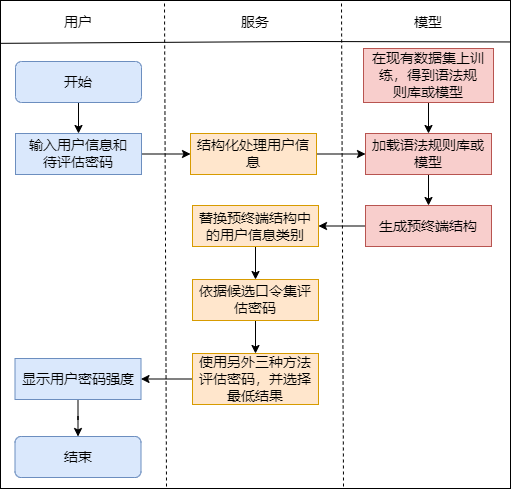

The diagram above was exported from draw.io. Its source (the exported page's mxGraphModel, read from the mxfile embedded in the PNG):
<mxGraphModel dx="1185" dy="622" grid="0" gridSize="10" guides="1" tooltips="1" connect="1" arrows="1" fold="1" page="1" pageScale="1" pageWidth="3300" pageHeight="2339" math="0" shadow="0">
  <root>
    <mxCell id="0" />
    <mxCell id="1" parent="0" />
    <mxCell id="ffDRWFsEFhsE68SISmZb-1" value="" style="rounded=0;whiteSpace=wrap;html=1;fontSize=14;" parent="1" vertex="1">
      <mxGeometry x="213" y="78" width="510" height="488" as="geometry" />
    </mxCell>
    <mxCell id="ffDRWFsEFhsE68SISmZb-2" style="rounded=0;orthogonalLoop=1;jettySize=auto;html=1;exitX=1;exitY=0.5;exitDx=0;exitDy=0;entryX=0;entryY=0.5;entryDx=0;entryDy=0;fontSize=14;" parent="1" source="ffDRWFsEFhsE68SISmZb-3" target="ffDRWFsEFhsE68SISmZb-5" edge="1">
      <mxGeometry relative="1" as="geometry" />
    </mxCell>
    <mxCell id="ffDRWFsEFhsE68SISmZb-3" value="输入用户信息和&lt;br style=&quot;font-size: 14px;&quot;&gt;待评估密码" style="rounded=0;whiteSpace=wrap;html=1;fontSize=14;fillColor=#dae8fc;strokeColor=#6c8ebf;" parent="1" vertex="1">
      <mxGeometry x="228" y="211" width="126" height="41" as="geometry" />
    </mxCell>
    <mxCell id="ffDRWFsEFhsE68SISmZb-4" style="edgeStyle=none;rounded=0;orthogonalLoop=1;jettySize=auto;html=1;exitX=1;exitY=0.5;exitDx=0;exitDy=0;entryX=0;entryY=0.5;entryDx=0;entryDy=0;fontSize=14;" parent="1" source="ffDRWFsEFhsE68SISmZb-5" target="ffDRWFsEFhsE68SISmZb-7" edge="1">
      <mxGeometry relative="1" as="geometry" />
    </mxCell>
    <mxCell id="ffDRWFsEFhsE68SISmZb-5" value="结构化处理用户信息" style="rounded=0;whiteSpace=wrap;html=1;fontSize=14;fillColor=#ffe6cc;strokeColor=#d79b00;" parent="1" vertex="1">
      <mxGeometry x="403" y="211" width="126" height="41" as="geometry" />
    </mxCell>
    <mxCell id="ffDRWFsEFhsE68SISmZb-6" style="edgeStyle=none;rounded=0;orthogonalLoop=1;jettySize=auto;html=1;exitX=0.5;exitY=1;exitDx=0;exitDy=0;fontSize=14;" parent="1" source="ffDRWFsEFhsE68SISmZb-7" target="ffDRWFsEFhsE68SISmZb-9" edge="1">
      <mxGeometry relative="1" as="geometry" />
    </mxCell>
    <mxCell id="ffDRWFsEFhsE68SISmZb-7" value="加载语法规则库或模型" style="rounded=0;whiteSpace=wrap;html=1;fontSize=14;fillColor=#f8cecc;strokeColor=#b85450;" parent="1" vertex="1">
      <mxGeometry x="578" y="211" width="126" height="41" as="geometry" />
    </mxCell>
    <mxCell id="ffDRWFsEFhsE68SISmZb-8" style="edgeStyle=none;rounded=0;orthogonalLoop=1;jettySize=auto;html=1;exitX=0;exitY=0.5;exitDx=0;exitDy=0;entryX=1;entryY=0.5;entryDx=0;entryDy=0;fontSize=14;" parent="1" source="ffDRWFsEFhsE68SISmZb-9" target="ffDRWFsEFhsE68SISmZb-11" edge="1">
      <mxGeometry relative="1" as="geometry" />
    </mxCell>
    <mxCell id="ffDRWFsEFhsE68SISmZb-9" value="生成预终端结构" style="rounded=0;whiteSpace=wrap;html=1;fontSize=14;fillColor=#f8cecc;strokeColor=#b85450;" parent="1" vertex="1">
      <mxGeometry x="578" y="283" width="126" height="41" as="geometry" />
    </mxCell>
    <mxCell id="ffDRWFsEFhsE68SISmZb-10" style="edgeStyle=none;rounded=0;orthogonalLoop=1;jettySize=auto;html=1;exitX=0.5;exitY=1;exitDx=0;exitDy=0;fontSize=14;" parent="1" source="ffDRWFsEFhsE68SISmZb-11" target="ffDRWFsEFhsE68SISmZb-13" edge="1">
      <mxGeometry relative="1" as="geometry" />
    </mxCell>
    <mxCell id="ffDRWFsEFhsE68SISmZb-11" value="替换预终端结构中的用户信息类别" style="rounded=0;whiteSpace=wrap;html=1;fontSize=14;fillColor=#ffe6cc;strokeColor=#d79b00;" parent="1" vertex="1">
      <mxGeometry x="405" y="283" width="126" height="41" as="geometry" />
    </mxCell>
    <mxCell id="5x-683Bw99dsos2EQv_D-2" style="edgeStyle=orthogonalEdgeStyle;rounded=0;orthogonalLoop=1;jettySize=auto;html=1;exitX=0.5;exitY=1;exitDx=0;exitDy=0;" parent="1" source="ffDRWFsEFhsE68SISmZb-13" target="5x-683Bw99dsos2EQv_D-1" edge="1">
      <mxGeometry relative="1" as="geometry" />
    </mxCell>
    <mxCell id="ffDRWFsEFhsE68SISmZb-13" value="依据候选口令集评估密码" style="rounded=0;whiteSpace=wrap;html=1;fontSize=14;fillColor=#ffe6cc;strokeColor=#d79b00;" parent="1" vertex="1">
      <mxGeometry x="405" y="357" width="126" height="41" as="geometry" />
    </mxCell>
    <mxCell id="jH_d2q4paIa562wmtzkh-5" style="edgeStyle=orthogonalEdgeStyle;rounded=0;orthogonalLoop=1;jettySize=auto;html=1;exitX=0.5;exitY=1;exitDx=0;exitDy=0;fontSize=14;" parent="1" source="ffDRWFsEFhsE68SISmZb-14" target="jH_d2q4paIa562wmtzkh-4" edge="1">
      <mxGeometry relative="1" as="geometry" />
    </mxCell>
    <mxCell id="ffDRWFsEFhsE68SISmZb-14" value="显示用户密码强度" style="rounded=0;whiteSpace=wrap;html=1;fontSize=14;fillColor=#dae8fc;strokeColor=#6c8ebf;" parent="1" vertex="1">
      <mxGeometry x="227.5" y="436" width="126" height="41" as="geometry" />
    </mxCell>
    <mxCell id="ffDRWFsEFhsE68SISmZb-15" style="edgeStyle=none;rounded=0;orthogonalLoop=1;jettySize=auto;html=1;exitX=0.5;exitY=1;exitDx=0;exitDy=0;entryX=0.5;entryY=0;entryDx=0;entryDy=0;fontSize=14;" parent="1" source="ffDRWFsEFhsE68SISmZb-16" target="ffDRWFsEFhsE68SISmZb-7" edge="1">
      <mxGeometry relative="1" as="geometry" />
    </mxCell>
    <mxCell id="ffDRWFsEFhsE68SISmZb-16" value="在现有数据集上训练，得到语法规&lt;br&gt;则库或模型" style="rounded=0;whiteSpace=wrap;html=1;fontSize=14;fillColor=#f8cecc;strokeColor=#b85450;" parent="1" vertex="1">
      <mxGeometry x="576" y="126" width="130" height="54" as="geometry" />
    </mxCell>
    <mxCell id="ffDRWFsEFhsE68SISmZb-20" value="用户" style="text;html=1;strokeColor=none;fillColor=none;align=center;verticalAlign=middle;whiteSpace=wrap;rounded=0;fontSize=14;" parent="1" vertex="1">
      <mxGeometry x="261" y="85.38" width="60" height="30" as="geometry" />
    </mxCell>
    <mxCell id="ffDRWFsEFhsE68SISmZb-21" value="服务" style="text;html=1;strokeColor=none;fillColor=none;align=center;verticalAlign=middle;whiteSpace=wrap;rounded=0;fontSize=14;" parent="1" vertex="1">
      <mxGeometry x="438" y="85.38" width="60" height="30" as="geometry" />
    </mxCell>
    <mxCell id="ffDRWFsEFhsE68SISmZb-22" value="模型" style="text;html=1;strokeColor=none;fillColor=none;align=center;verticalAlign=middle;whiteSpace=wrap;rounded=0;fontSize=14;" parent="1" vertex="1">
      <mxGeometry x="611" y="85.38" width="60" height="30" as="geometry" />
    </mxCell>
    <mxCell id="jH_d2q4paIa562wmtzkh-3" style="edgeStyle=orthogonalEdgeStyle;rounded=0;orthogonalLoop=1;jettySize=auto;html=1;exitX=0.5;exitY=1;exitDx=0;exitDy=0;fontSize=14;" parent="1" source="jH_d2q4paIa562wmtzkh-1" target="ffDRWFsEFhsE68SISmZb-3" edge="1">
      <mxGeometry relative="1" as="geometry" />
    </mxCell>
    <mxCell id="jH_d2q4paIa562wmtzkh-1" value="开始" style="rounded=1;whiteSpace=wrap;html=1;fontSize=14;fillColor=#dae8fc;strokeColor=#6c8ebf;" parent="1" vertex="1">
      <mxGeometry x="228" y="139" width="126" height="41" as="geometry" />
    </mxCell>
    <mxCell id="jH_d2q4paIa562wmtzkh-4" value="结束" style="rounded=1;whiteSpace=wrap;html=1;fontSize=14;fillColor=#dae8fc;strokeColor=#6c8ebf;" parent="1" vertex="1">
      <mxGeometry x="227.5" y="514" width="126" height="41" as="geometry" />
    </mxCell>
    <mxCell id="jH_d2q4paIa562wmtzkh-6" value="" style="endArrow=none;html=1;rounded=0;fontSize=14;entryX=1;entryY=0.101;entryDx=0;entryDy=0;entryPerimeter=0;exitX=-0.001;exitY=0.104;exitDx=0;exitDy=0;exitPerimeter=0;" parent="1" edge="1">
      <mxGeometry width="50" height="50" relative="1" as="geometry">
        <mxPoint x="213" y="120.84000000000003" as="sourcePoint" />
        <mxPoint x="723.51" y="119.46000000000004" as="targetPoint" />
        <Array as="points">
          <mxPoint x="517.51" y="119" />
        </Array>
      </mxGeometry>
    </mxCell>
    <mxCell id="5x-683Bw99dsos2EQv_D-3" style="edgeStyle=orthogonalEdgeStyle;rounded=0;orthogonalLoop=1;jettySize=auto;html=1;exitX=0;exitY=0.5;exitDx=0;exitDy=0;entryX=1;entryY=0.5;entryDx=0;entryDy=0;" parent="1" source="5x-683Bw99dsos2EQv_D-1" target="ffDRWFsEFhsE68SISmZb-14" edge="1">
      <mxGeometry relative="1" as="geometry" />
    </mxCell>
    <mxCell id="5x-683Bw99dsos2EQv_D-1" value="使用另外三种方法评估密码，并选择最低结果" style="rounded=0;whiteSpace=wrap;html=1;fontSize=14;fillColor=#ffe6cc;strokeColor=#d79b00;" parent="1" vertex="1">
      <mxGeometry x="405" y="431" width="126" height="51" as="geometry" />
    </mxCell>
    <mxCell id="5x-683Bw99dsos2EQv_D-4" value="" style="endArrow=none;dashed=1;html=1;rounded=0;fontSize=14;" parent="1" edge="1">
      <mxGeometry width="50" height="50" relative="1" as="geometry">
        <mxPoint x="379" y="564" as="sourcePoint" />
        <mxPoint x="377" y="80" as="targetPoint" />
      </mxGeometry>
    </mxCell>
    <mxCell id="5x-683Bw99dsos2EQv_D-5" value="" style="endArrow=none;dashed=1;html=1;rounded=0;fontSize=14;" parent="1" edge="1">
      <mxGeometry width="50" height="50" relative="1" as="geometry">
        <mxPoint x="556" y="564" as="sourcePoint" />
        <mxPoint x="554" y="80" as="targetPoint" />
      </mxGeometry>
    </mxCell>
  </root>
</mxGraphModel>